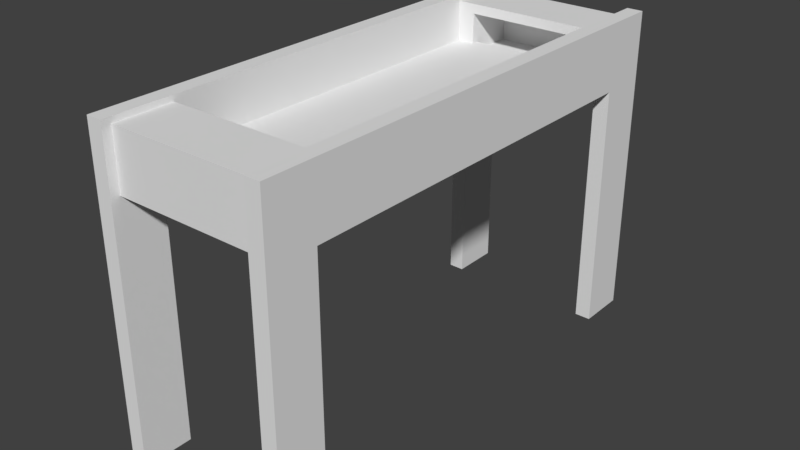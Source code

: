 # Source: FieldTest.blend  (saved by Blender 2.79.0; exported with 4.5.12 LTS)
import bpy
from mathutils import Matrix  # noqa: F401  (used for matrix-valued properties, if any)

bpy.ops.wm.read_factory_settings(use_empty=True)
scene = bpy.context.scene
scene.name = 'Scene'

# ---- collections
col_collection_1 = bpy.data.collections.new('Collection 1'); scene.collection.children.link(col_collection_1)

# ---- materials (node trees are filled in below, after node groups)
mat_material = bpy.data.materials.new('Material')
mat_material.alpha_threshold = 0.0
mat_material.use_transparent_shadow = False
mat_material.roughness = 0.5
mat_material.line_color = (0.0, 0.0, 0.0, 1.0)

# ---- material node trees

# ---- world
world_world = bpy.data.worlds.new('World'); scene.world = world_world
world_world.color = (0.05088, 0.05088, 0.05088)
world_world.use_sun_shadow = False
world_world.sun_shadow_jitter_overblur = 0.0
world_world.cycles.sampling_method = 'MANUAL'

# ---- meshes
me_cube_005 = bpy.data.meshes.new('Cube.005')
me_cube_005.from_pydata([(-1.0, -1.0, -1.0), (-1.0, -1.0, 1.845), (-1.0, 1.0, -1.0), (-1.0, 1.0, 1.845), (1.0, -1.0, -1.0), (1.0, -1.0, 1.845), (1.0, 1.0, -1.0), (1.0, 1.0, 1.845), (-1.0, 0.8, -1.0), (-1.0, 0.6, -1.0), (-1.0, 0.4, -1.0), (-1.0, 0.2, -1.0), (-1.0, 0.0, -1.0), (-1.0, -0.2, -1.0), (-1.0, -0.4, -1.0), (-1.0, -0.6, -1.0), (-1.0, -0.8, -1.0), (-1.0, -0.8, 1.845), (-1.0, -0.6, 1.845), (-1.0, -0.4, 1.845), (-1.0, -0.2, 1.845), (-1.0, 0.0, 1.845), (-1.0, 0.2, 1.845), (-1.0, 0.4, 1.845), (-1.0, 0.6, 1.845), (-1.0, 0.8, 1.845), (1.0, -0.8, -1.0), (1.0, -0.6, -1.0), (1.0, -0.4, -1.0), (1.0, -0.2, -1.0), (1.0, 0.0, -1.0), (1.0, 0.2, -1.0), (1.0, 0.4, -1.0), (1.0, 0.6, -1.0), (1.0, 0.8, -1.0), (1.0, 0.8, 1.845), (1.0, 0.6, 1.845), (1.0, 0.4, 1.845), (1.0, 0.2, 1.845), (1.0, 0.0, 1.845), (1.0, -0.2, 1.845), (1.0, -0.4, 1.845), (1.0, -0.6, 1.845), (1.0, -0.8, 1.845), (-1.0, -0.8, -11.63), (-1.0, -1.0, -11.63), (1.0, 1.0, -11.63), (-1.0, 1.0, -11.63), (1.0, 0.8, -11.63), (1.0, -1.0, -11.63), (-1.0, 0.8, -11.63), (1.0, -0.8, -11.63)], [], [(8, 25, 3, 2), (2, 3, 7, 6), (26, 43, 5, 4), (4, 5, 1, 0), (16, 26, 51, 44), (43, 17, 1, 5), (7, 3, 25, 35), (35, 25, 24, 36), (36, 24, 23, 37), (37, 23, 22, 38), (38, 22, 21, 39), (39, 21, 20, 40), (40, 20, 19, 41), (41, 19, 18, 42), (42, 18, 17, 43), (8, 2, 47, 50), (8, 34, 33, 9), (9, 33, 32, 10), (10, 32, 31, 11), (11, 31, 30, 12), (12, 30, 29, 13), (13, 29, 28, 14), (14, 28, 27, 15), (15, 27, 26, 16), (6, 7, 35, 34), (34, 35, 36, 33), (33, 36, 37, 32), (32, 37, 38, 31), (31, 38, 39, 30), (30, 39, 40, 29), (29, 40, 41, 28), (28, 41, 42, 27), (27, 42, 43, 26), (0, 1, 17, 16), (16, 17, 18, 15), (15, 18, 19, 14), (14, 19, 20, 13), (13, 20, 21, 12), (12, 21, 22, 11), (11, 22, 23, 10), (10, 23, 24, 9), (9, 24, 25, 8), (44, 51, 49, 45), (47, 46, 48, 50), (4, 0, 45, 49), (26, 4, 49, 51), (2, 6, 46, 47), (34, 8, 50, 48), (0, 16, 44, 45), (6, 34, 48, 46)])
me_cube_005.use_remesh_preserve_volume = False
me_cube_005.use_remesh_preserve_attributes = False
me_cube_005.use_mirror_vertex_groups = False
me_cube_005.update()
me_cube_004 = bpy.data.meshes.new('Cube.004')
me_cube_004.from_pydata([(-1.0, -1.0, -1.0), (-1.0, -1.0, 1.0), (-1.0, 1.0, -1.0), (-1.0, 1.0, 1.0), (1.0, -1.0, -1.0), (1.0, -1.0, 1.0), (1.0, 1.0, -1.0), (1.0, 1.0, 1.0), (0.75, 1.0, -1.0), (0.5, 1.0, -1.0), (0.25, 1.0, -1.0), (0.0, 1.0, -1.0), (-0.25, 1.0, -1.0), (-0.5, 1.0, -1.0), (-0.75, 1.0, -1.0), (-0.75, 1.0, 1.0), (-0.5, 1.0, 1.0), (-0.25, 1.0, 1.0), (0.0, 1.0, 1.0), (0.25, 1.0, 1.0), (0.5, 1.0, 1.0), (0.75, 1.0, 1.0), (-0.75, -1.0, -1.0), (-0.5, -1.0, -1.0), (-0.25, -1.0, -1.0), (0.0, -1.0, -1.0), (0.25, -1.0, -1.0), (0.5, -1.0, -1.0), (0.75, -1.0, -1.0), (0.75, -1.0, 1.0), (0.5, -1.0, 1.0), (0.25, -1.0, 1.0), (0.0, -1.0, 1.0), (-0.25, -1.0, 1.0), (-0.5, -1.0, 1.0), (-0.75, -1.0, 1.0), (-1.0, -1.0, -0.6667), (-1.0, -1.0, -0.3333), (-1.0, -1.0, 2.98e-08), (-1.0, -1.0, 0.3333), (-1.0, -1.0, 0.6667), (-1.0, 1.0, 0.6667), (-1.0, 1.0, 0.3333), (-1.0, 1.0, -2.98e-08), (-1.0, 1.0, -0.3333), (-1.0, 1.0, -0.6667), (1.0, 1.0, 0.6667), (1.0, 1.0, 0.3333), (1.0, 1.0, -2.98e-08), (1.0, 1.0, -0.3333), (1.0, 1.0, -0.6667), (1.0, -1.0, 0.6667), (1.0, -1.0, 0.3333), (1.0, -1.0, -2.98e-08), (1.0, -1.0, -0.3333), (1.0, -1.0, -0.6667), (0.75, -1.0, 0.6667), (0.75, -1.0, 0.3333), (0.75, -1.0, -2.98e-08), (0.75, -1.0, -0.3333), (0.75, -1.0, -0.6667), (0.5, -1.0, 0.6667), (0.5, -1.0, 0.3333), (0.5, -1.0, -2.98e-08), (0.5, -1.0, -0.3333), (0.5, -1.0, -0.6667), (0.25, -1.0, 0.6667), (0.25, -1.0, 0.3333), (0.25, -1.0, -2.98e-08), (0.25, -1.0, -0.3333), (0.25, -1.0, -0.6667), (0.0, -1.0, 0.6667), (0.0, -1.0, 0.3333), (0.0, -1.0, -2.98e-08), (0.0, -1.0, -0.3333), (0.0, -1.0, -0.6667), (-0.25, -1.0, 0.6667), (-0.25, -1.0, 0.3333), (-0.25, -1.0, -2.98e-08), (-0.25, -1.0, -0.3333), (-0.25, -1.0, -0.6667), (-0.5, -1.0, 0.6667), (-0.5, -1.0, 0.3333), (-0.5, -1.0, -2.98e-08), (-0.5, -1.0, -0.3333), (-0.5, -1.0, -0.6667), (-0.75, -1.0, 0.6667), (-0.75, -1.0, 0.3333), (-0.75, -1.0, -2.98e-08), (-0.75, -1.0, -0.3333), (-0.75, -1.0, -0.6667), (-0.75, 1.0, 0.6667), (-0.75, 1.0, 0.3333), (-0.75, 1.0, -2.98e-08), (-0.75, 1.0, -0.3333), (-0.75, 1.0, -0.6667), (-0.5, 1.0, 0.6667), (-0.5, 1.0, -0.6667), (-0.25, 1.0, 0.6667), (-0.25, 1.0, -0.6667), (0.0, 1.0, 0.6667), (0.0, 1.0, -0.6667), (0.25, 1.0, 0.6667), (0.25, 1.0, -0.6667), (0.5, 1.0, 0.6667), (0.5, 1.0, -0.6667), (0.75, 1.0, 0.6667), (0.75, 1.0, 0.3333), (0.75, 1.0, -2.98e-08), (0.75, 1.0, -0.3333), (0.75, 1.0, -0.6667), (-0.75, -0.8041, 0.6667), (-0.75, -0.8041, 0.3333), (-0.75, -0.8041, -2.98e-08), (-0.75, -0.8041, -0.3333), (-0.75, -0.8041, -0.6667), (-0.5, -0.8041, 0.6667), (-0.5, -0.8041, 0.3333), (-0.5, -0.8041, -2.98e-08), (-0.5, -0.8041, -0.3333), (-0.5, -0.8041, -0.6667), (-0.25, -0.8041, 0.6667), (-0.25, -0.8041, 0.3333), (-0.25, -0.8041, -2.98e-08), (-0.25, -0.8041, -0.3333), (-0.25, -0.8041, -0.6667), (0.0, -0.8041, 0.6667), (0.0, -0.8041, 0.3333), (0.0, -0.8041, -2.98e-08), (0.0, -0.8041, -0.3333), (0.0, -0.8041, -0.6667), (0.25, -0.8041, 0.6667), (0.25, -0.8041, 0.3333), (0.25, -0.8041, -2.98e-08), (0.25, -0.8041, -0.3333), (0.25, -0.8041, -0.6667), (0.5, -0.8041, 0.6667), (0.5, -0.8041, 0.3333), (0.5, -0.8041, -2.98e-08), (0.5, -0.8041, -0.3333), (0.5, -0.8041, -0.6667), (0.75, -0.8041, 0.6667), (0.75, -0.8041, 0.3333), (0.75, -0.8041, -2.98e-08), (0.75, -0.8041, -0.3333), (0.75, -0.8041, -0.6667)], [], [(40, 1, 3, 41), (106, 21, 7, 46), (46, 7, 5, 51), (86, 35, 1, 40), (8, 6, 4, 28), (15, 3, 1, 35), (7, 21, 29, 5), (21, 20, 30, 29), (20, 19, 31, 30), (19, 18, 32, 31), (18, 17, 33, 32), (17, 16, 34, 33), (16, 15, 35, 34), (2, 14, 22, 0), (14, 13, 23, 22), (13, 12, 24, 23), (12, 11, 25, 24), (11, 10, 26, 25), (10, 9, 27, 26), (9, 8, 28, 27), (51, 5, 29, 56), (56, 29, 30, 61), (61, 30, 31, 66), (66, 31, 32, 71), (71, 32, 33, 76), (76, 33, 34, 81), (81, 34, 35, 86), (41, 3, 15, 91), (91, 15, 16, 96), (96, 16, 17, 98), (98, 17, 18, 100), (100, 18, 19, 102), (102, 19, 20, 104), (104, 20, 21, 106), (9, 105, 110, 8), (10, 103, 105, 9), (91, 96, 116, 111), (100, 102, 131, 126), (109, 110, 145, 144), (95, 94, 114, 115), (11, 101, 103, 10), (108, 109, 144, 143), (99, 97, 120, 125), (105, 103, 135, 140), (94, 93, 113, 114), (12, 99, 101, 11), (107, 108, 143, 142), (98, 100, 126, 121), (104, 106, 141, 136), (93, 92, 112, 113), (13, 97, 99, 12), (106, 107, 142, 141), (92, 91, 111, 112), (97, 95, 115, 120), (103, 101, 130, 135), (14, 95, 97, 13), (96, 98, 121, 116), (102, 104, 136, 131), (101, 99, 125, 130), (110, 105, 140, 145), (2, 45, 95, 14), (45, 44, 94, 95), (44, 43, 93, 94), (43, 42, 92, 93), (42, 41, 91, 92), (23, 85, 90, 22), (85, 84, 89, 90), (84, 83, 88, 89), (83, 82, 87, 88), (82, 81, 86, 87), (24, 80, 85, 23), (80, 79, 84, 85), (79, 78, 83, 84), (78, 77, 82, 83), (77, 76, 81, 82), (25, 75, 80, 24), (75, 74, 79, 80), (74, 73, 78, 79), (73, 72, 77, 78), (72, 71, 76, 77), (26, 70, 75, 25), (70, 69, 74, 75), (69, 68, 73, 74), (68, 67, 72, 73), (67, 66, 71, 72), (27, 65, 70, 26), (65, 64, 69, 70), (64, 63, 68, 69), (63, 62, 67, 68), (62, 61, 66, 67), (28, 60, 65, 27), (60, 59, 64, 65), (59, 58, 63, 64), (58, 57, 62, 63), (57, 56, 61, 62), (4, 55, 60, 28), (55, 54, 59, 60), (54, 53, 58, 59), (53, 52, 57, 58), (52, 51, 56, 57), (22, 90, 36, 0), (90, 89, 37, 36), (89, 88, 38, 37), (88, 87, 39, 38), (87, 86, 40, 39), (6, 50, 55, 4), (50, 49, 54, 55), (49, 48, 53, 54), (48, 47, 52, 53), (47, 46, 51, 52), (8, 110, 50, 6), (110, 109, 49, 50), (109, 108, 48, 49), (108, 107, 47, 48), (107, 106, 46, 47), (0, 36, 45, 2), (36, 37, 44, 45), (37, 38, 43, 44), (38, 39, 42, 43), (39, 40, 41, 42), (140, 139, 144, 145), (139, 138, 143, 144), (138, 137, 142, 143), (137, 136, 141, 142), (135, 134, 139, 140), (134, 133, 138, 139), (133, 132, 137, 138), (132, 131, 136, 137), (130, 129, 134, 135), (129, 128, 133, 134), (128, 127, 132, 133), (127, 126, 131, 132), (125, 124, 129, 130), (124, 123, 128, 129), (123, 122, 127, 128), (122, 121, 126, 127), (120, 119, 124, 125), (119, 118, 123, 124), (118, 117, 122, 123), (117, 116, 121, 122), (115, 114, 119, 120), (114, 113, 118, 119), (113, 112, 117, 118), (112, 111, 116, 117)])
me_cube_004.use_remesh_preserve_volume = False
me_cube_004.use_remesh_preserve_attributes = False
me_cube_004.use_mirror_vertex_groups = False
me_cube_004.update()
me_cube_003 = bpy.data.meshes.new('Cube.003')
me_cube_003.from_pydata([(-1.0, -1.0, -1.0), (-1.0, -1.0, 1.0), (-1.0, 1.0, -1.0), (-1.0, 1.0, 1.0), (1.0, -1.0, -1.0), (1.0, -1.0, 1.0), (1.0, 1.0, -1.0), (1.0, 1.0, 1.0), (0.75, 1.0, -1.0), (0.5, 1.0, -1.0), (0.25, 1.0, -1.0), (0.0, 1.0, -1.0), (-0.25, 1.0, -1.0), (-0.5, 1.0, -1.0), (-0.75, 1.0, -1.0), (-0.75, 1.0, 1.0), (-0.5, 1.0, 1.0), (-0.25, 1.0, 1.0), (0.0, 1.0, 1.0), (0.25, 1.0, 1.0), (0.5, 1.0, 1.0), (0.75, 1.0, 1.0), (-0.75, -1.0, -1.0), (-0.5, -1.0, -1.0), (-0.25, -1.0, -1.0), (0.0, -1.0, -1.0), (0.25, -1.0, -1.0), (0.5, -1.0, -1.0), (0.75, -1.0, -1.0), (0.75, -1.0, 1.0), (0.5, -1.0, 1.0), (0.25, -1.0, 1.0), (0.0, -1.0, 1.0), (-0.25, -1.0, 1.0), (-0.5, -1.0, 1.0), (-0.75, -1.0, 1.0), (-1.0, -1.0, -0.6667), (-1.0, -1.0, -0.3333), (-1.0, -1.0, 2.98e-08), (-1.0, -1.0, 0.3333), (-1.0, -1.0, 0.6667), (-1.0, 1.0, 0.6667), (-1.0, 1.0, 0.3333), (-1.0, 1.0, -2.98e-08), (-1.0, 1.0, -0.3333), (-1.0, 1.0, -0.6667), (1.0, 1.0, 0.6667), (1.0, 1.0, 0.3333), (1.0, 1.0, -2.98e-08), (1.0, 1.0, -0.3333), (1.0, 1.0, -0.6667), (1.0, -1.0, 0.6667), (1.0, -1.0, 0.3333), (1.0, -1.0, -2.98e-08), (1.0, -1.0, -0.3333), (1.0, -1.0, -0.6667), (0.75, -1.0, 0.6667), (0.75, -1.0, 0.3333), (0.75, -1.0, -2.98e-08), (0.75, -1.0, -0.3333), (0.75, -1.0, -0.6667), (0.5, -1.0, 0.6667), (0.5, -1.0, 0.3333), (0.5, -1.0, -2.98e-08), (0.5, -1.0, -0.3333), (0.5, -1.0, -0.6667), (0.25, -1.0, 0.6667), (0.25, -1.0, 0.3333), (0.25, -1.0, -2.98e-08), (0.25, -1.0, -0.3333), (0.25, -1.0, -0.6667), (0.0, -1.0, 0.6667), (0.0, -1.0, 0.3333), (0.0, -1.0, -2.98e-08), (0.0, -1.0, -0.3333), (0.0, -1.0, -0.6667), (-0.25, -1.0, 0.6667), (-0.25, -1.0, 0.3333), (-0.25, -1.0, -2.98e-08), (-0.25, -1.0, -0.3333), (-0.25, -1.0, -0.6667), (-0.5, -1.0, 0.6667), (-0.5, -1.0, 0.3333), (-0.5, -1.0, -2.98e-08), (-0.5, -1.0, -0.3333), (-0.5, -1.0, -0.6667), (-0.75, -1.0, 0.6667), (-0.75, -1.0, 0.3333), (-0.75, -1.0, -2.98e-08), (-0.75, -1.0, -0.3333), (-0.75, -1.0, -0.6667), (-0.75, 1.0, 0.6667), (-0.75, 1.0, 0.3333), (-0.75, 1.0, -2.98e-08), (-0.75, 1.0, -0.3333), (-0.75, 1.0, -0.6667), (-0.5, 1.0, 0.6667), (-0.5, 1.0, -0.6667), (-0.25, 1.0, 0.6667), (-0.25, 1.0, -0.6667), (0.0, 1.0, 0.6667), (0.0, 1.0, -0.6667), (0.25, 1.0, 0.6667), (0.25, 1.0, -0.6667), (0.5, 1.0, 0.6667), (0.5, 1.0, -0.6667), (0.75, 1.0, 0.6667), (0.75, 1.0, 0.3333), (0.75, 1.0, -2.98e-08), (0.75, 1.0, -0.3333), (0.75, 1.0, -0.6667), (-0.75, -0.8041, 0.6667), (-0.75, -0.8041, 0.3333), (-0.75, -0.8041, -2.98e-08), (-0.75, -0.8041, -0.3333), (-0.75, -0.8041, -0.6667), (-0.5, -0.8041, 0.6667), (-0.5, -0.8041, 0.3333), (-0.5, -0.8041, -2.98e-08), (-0.5, -0.8041, -0.3333), (-0.5, -0.8041, -0.6667), (-0.25, -0.8041, 0.6667), (-0.25, -0.8041, 0.3333), (-0.25, -0.8041, -2.98e-08), (-0.25, -0.8041, -0.3333), (-0.25, -0.8041, -0.6667), (0.0, -0.8041, 0.6667), (0.0, -0.8041, 0.3333), (0.0, -0.8041, -2.98e-08), (0.0, -0.8041, -0.3333), (0.0, -0.8041, -0.6667), (0.25, -0.8041, 0.6667), (0.25, -0.8041, 0.3333), (0.25, -0.8041, -2.98e-08), (0.25, -0.8041, -0.3333), (0.25, -0.8041, -0.6667), (0.5, -0.8041, 0.6667), (0.5, -0.8041, 0.3333), (0.5, -0.8041, -2.98e-08), (0.5, -0.8041, -0.3333), (0.5, -0.8041, -0.6667), (0.75, -0.8041, 0.6667), (0.75, -0.8041, 0.3333), (0.75, -0.8041, -2.98e-08), (0.75, -0.8041, -0.3333), (0.75, -0.8041, -0.6667)], [], [(40, 1, 3, 41), (106, 21, 7, 46), (46, 7, 5, 51), (86, 35, 1, 40), (8, 6, 4, 28), (15, 3, 1, 35), (7, 21, 29, 5), (21, 20, 30, 29), (20, 19, 31, 30), (19, 18, 32, 31), (18, 17, 33, 32), (17, 16, 34, 33), (16, 15, 35, 34), (2, 14, 22, 0), (14, 13, 23, 22), (13, 12, 24, 23), (12, 11, 25, 24), (11, 10, 26, 25), (10, 9, 27, 26), (9, 8, 28, 27), (51, 5, 29, 56), (56, 29, 30, 61), (61, 30, 31, 66), (66, 31, 32, 71), (71, 32, 33, 76), (76, 33, 34, 81), (81, 34, 35, 86), (41, 3, 15, 91), (91, 15, 16, 96), (96, 16, 17, 98), (98, 17, 18, 100), (100, 18, 19, 102), (102, 19, 20, 104), (104, 20, 21, 106), (9, 105, 110, 8), (10, 103, 105, 9), (91, 96, 116, 111), (100, 102, 131, 126), (109, 110, 145, 144), (95, 94, 114, 115), (11, 101, 103, 10), (108, 109, 144, 143), (99, 97, 120, 125), (105, 103, 135, 140), (94, 93, 113, 114), (12, 99, 101, 11), (107, 108, 143, 142), (98, 100, 126, 121), (104, 106, 141, 136), (93, 92, 112, 113), (13, 97, 99, 12), (106, 107, 142, 141), (92, 91, 111, 112), (97, 95, 115, 120), (103, 101, 130, 135), (14, 95, 97, 13), (96, 98, 121, 116), (102, 104, 136, 131), (101, 99, 125, 130), (110, 105, 140, 145), (2, 45, 95, 14), (45, 44, 94, 95), (44, 43, 93, 94), (43, 42, 92, 93), (42, 41, 91, 92), (23, 85, 90, 22), (85, 84, 89, 90), (84, 83, 88, 89), (83, 82, 87, 88), (82, 81, 86, 87), (24, 80, 85, 23), (80, 79, 84, 85), (79, 78, 83, 84), (78, 77, 82, 83), (77, 76, 81, 82), (25, 75, 80, 24), (75, 74, 79, 80), (74, 73, 78, 79), (73, 72, 77, 78), (72, 71, 76, 77), (26, 70, 75, 25), (70, 69, 74, 75), (69, 68, 73, 74), (68, 67, 72, 73), (67, 66, 71, 72), (27, 65, 70, 26), (65, 64, 69, 70), (64, 63, 68, 69), (63, 62, 67, 68), (62, 61, 66, 67), (28, 60, 65, 27), (60, 59, 64, 65), (59, 58, 63, 64), (58, 57, 62, 63), (57, 56, 61, 62), (4, 55, 60, 28), (55, 54, 59, 60), (54, 53, 58, 59), (53, 52, 57, 58), (52, 51, 56, 57), (22, 90, 36, 0), (90, 89, 37, 36), (89, 88, 38, 37), (88, 87, 39, 38), (87, 86, 40, 39), (6, 50, 55, 4), (50, 49, 54, 55), (49, 48, 53, 54), (48, 47, 52, 53), (47, 46, 51, 52), (8, 110, 50, 6), (110, 109, 49, 50), (109, 108, 48, 49), (108, 107, 47, 48), (107, 106, 46, 47), (0, 36, 45, 2), (36, 37, 44, 45), (37, 38, 43, 44), (38, 39, 42, 43), (39, 40, 41, 42), (140, 139, 144, 145), (139, 138, 143, 144), (138, 137, 142, 143), (137, 136, 141, 142), (135, 134, 139, 140), (134, 133, 138, 139), (133, 132, 137, 138), (132, 131, 136, 137), (130, 129, 134, 135), (129, 128, 133, 134), (128, 127, 132, 133), (127, 126, 131, 132), (125, 124, 129, 130), (124, 123, 128, 129), (123, 122, 127, 128), (122, 121, 126, 127), (120, 119, 124, 125), (119, 118, 123, 124), (118, 117, 122, 123), (117, 116, 121, 122), (115, 114, 119, 120), (114, 113, 118, 119), (113, 112, 117, 118), (112, 111, 116, 117)])
me_cube_003.use_remesh_preserve_volume = False
me_cube_003.use_remesh_preserve_attributes = False
me_cube_003.use_mirror_vertex_groups = False
me_cube_003.update()
me_cube_001 = bpy.data.meshes.new('Cube.001')
me_cube_001.from_pydata([(-1.0, -1.0, -1.0), (-1.0, -1.0, 1.845), (-1.0, 1.0, -1.0), (-1.0, 1.0, 1.845), (1.0, -1.0, -1.0), (1.0, -1.0, 1.845), (1.0, 1.0, -1.0), (1.0, 1.0, 1.845), (-1.0, 0.8, -1.0), (-1.0, 0.6, -1.0), (-1.0, 0.4, -1.0), (-1.0, 0.2, -1.0), (-1.0, 0.0, -1.0), (-1.0, -0.2, -1.0), (-1.0, -0.4, -1.0), (-1.0, -0.6, -1.0), (-1.0, -0.8, -1.0), (-1.0, -0.8, 1.845), (-1.0, -0.6, 1.845), (-1.0, -0.4, 1.845), (-1.0, -0.2, 1.845), (-1.0, 0.0, 1.845), (-1.0, 0.2, 1.845), (-1.0, 0.4, 1.845), (-1.0, 0.6, 1.845), (-1.0, 0.8, 1.845), (1.0, -0.8, -1.0), (1.0, -0.6, -1.0), (1.0, -0.4, -1.0), (1.0, -0.2, -1.0), (1.0, 0.0, -1.0), (1.0, 0.2, -1.0), (1.0, 0.4, -1.0), (1.0, 0.6, -1.0), (1.0, 0.8, -1.0), (1.0, 0.8, 1.845), (1.0, 0.6, 1.845), (1.0, 0.4, 1.845), (1.0, 0.2, 1.845), (1.0, 0.0, 1.845), (1.0, -0.2, 1.845), (1.0, -0.4, 1.845), (1.0, -0.6, 1.845), (1.0, -0.8, 1.845), (-1.0, -0.8, -11.63), (-1.0, -1.0, -11.63), (1.0, 1.0, -11.63), (-1.0, 1.0, -11.63), (1.0, 0.8, -11.63), (1.0, -1.0, -11.63), (-1.0, 0.8, -11.63), (1.0, -0.8, -11.63)], [], [(8, 25, 3, 2), (2, 3, 7, 6), (26, 43, 5, 4), (4, 5, 1, 0), (16, 26, 51, 44), (43, 17, 1, 5), (7, 3, 25, 35), (35, 25, 24, 36), (36, 24, 23, 37), (37, 23, 22, 38), (38, 22, 21, 39), (39, 21, 20, 40), (40, 20, 19, 41), (41, 19, 18, 42), (42, 18, 17, 43), (8, 2, 47, 50), (8, 34, 33, 9), (9, 33, 32, 10), (10, 32, 31, 11), (11, 31, 30, 12), (12, 30, 29, 13), (13, 29, 28, 14), (14, 28, 27, 15), (15, 27, 26, 16), (6, 7, 35, 34), (34, 35, 36, 33), (33, 36, 37, 32), (32, 37, 38, 31), (31, 38, 39, 30), (30, 39, 40, 29), (29, 40, 41, 28), (28, 41, 42, 27), (27, 42, 43, 26), (0, 1, 17, 16), (16, 17, 18, 15), (15, 18, 19, 14), (14, 19, 20, 13), (13, 20, 21, 12), (12, 21, 22, 11), (11, 22, 23, 10), (10, 23, 24, 9), (9, 24, 25, 8), (44, 51, 49, 45), (47, 46, 48, 50), (4, 0, 45, 49), (26, 4, 49, 51), (2, 6, 46, 47), (34, 8, 50, 48), (0, 16, 44, 45), (6, 34, 48, 46)])
me_cube_001.use_remesh_preserve_volume = False
me_cube_001.use_remesh_preserve_attributes = False
me_cube_001.use_mirror_vertex_groups = False
me_cube_001.update()
me_cube = bpy.data.meshes.new('Cube')
me_cube.from_pydata([(1.0, 1.0, -1.0), (1.0, -1.0, -1.0), (-1.0, -1.0, -1.0), (-1.0, 1.0, -1.0), (1.0, 1.0, 1.0), (1.0, -1.0, 1.0), (-1.0, -1.0, 1.0), (-1.0, 1.0, 1.0)], [], [(0, 1, 2, 3), (4, 7, 6, 5), (0, 4, 5, 1), (1, 5, 6, 2), (2, 6, 7, 3), (4, 0, 3, 7)])
me_cube.materials.append(mat_material)
me_cube.use_remesh_preserve_volume = False
me_cube.use_remesh_preserve_attributes = False
me_cube.use_mirror_vertex_groups = False
me_cube.update()

# ---- objects
ob_leftside_001 = bpy.data.objects.new('LeftSide.001', me_cube_005)
ob_cube_001 = bpy.data.objects.new('Cube.001', me_cube_004)
ob_cube = bpy.data.objects.new('Cube', me_cube_003)
ob_leftside = bpy.data.objects.new('LeftSide', me_cube_001)
ob_field = bpy.data.objects.new('Field', me_cube)

# ---- transforms, parenting, visibility, modifiers, constraints
ob_leftside_001.location = (6.405, 0.0, 0.4938)
ob_leftside_001.rotation_euler = (0.0, -0.0, 3.142)
ob_leftside_001.scale = (0.6263, 19.38, 1.836)
ob_leftside_001.lineart.crease_threshold = 0.0
ob_cube_001.location = (0.004012, 16.48, 1.171)
ob_cube_001.rotation_euler = (0.0, -0.0, 3.142)
ob_cube_001.scale = (6.004, 2.282, 2.282)
ob_cube_001.lineart.crease_threshold = 0.0
ob_cube.location = (0.004012, -16.42, 1.171)
ob_cube.scale = (6.004, 2.282, 2.282)
ob_cube.lineart.crease_threshold = 0.0
ob_leftside.location = (-6.495, 0.0, 0.4938)
ob_leftside.scale = (0.6263, 19.38, 1.836)
ob_leftside.lineart.crease_threshold = 0.0
ob_field.location = (0.0, 0.0, 0.0)
ob_field.scale = (6.161, 14.76, 0.3236)
ob_field.lock_rotations_4d = False
ob_field.empty_display_type = 'ARROWS'
ob_field.lineart.crease_threshold = 0.0

# ---- collection membership
col_collection_1.objects.link(ob_leftside_001)
col_collection_1.objects.link(ob_cube_001)
col_collection_1.objects.link(ob_cube)
col_collection_1.objects.link(ob_leftside)
col_collection_1.objects.link(ob_field)

# ---- scene / render settings (as saved in the file)
scene.frame_start = 1; scene.frame_end = 250; scene.frame_set(1)
scene.render.engine = 'BLENDER_EEVEE_NEXT'
scene.render.resolution_percentage = 50
scene.render.dither_intensity = 0.0
scene.cycles.use_denoising = False
scene.cycles.samples = 128
scene.cycles.sampling_pattern = 'TABULATED_SOBOL'
scene.cycles.use_adaptive_sampling = False
scene.cycles.use_light_tree = False
scene.cycles.blur_glossy = 0.0
scene.cycles.sample_clamp_indirect = 0.0
scene.view_settings.view_transform = 'Standard'
bpy.context.view_layer.update()

# ---- added for rendering (the .blend has no active camera and no usable light): camera, sun
cam_auto = bpy.data.cameras.new('AutoCamera')
cam_auto.lens = 50.0
cam_auto.sensor_width = 36.0
cam_auto.clip_end = 1000.0
ob_auto_camera = bpy.data.objects.new('AutoCamera', cam_auto)
scene.collection.objects.link(ob_auto_camera)
ob_auto_camera.location = (44.4797, -53.4296, 27.1277)
ob_auto_camera.rotation_euler = (1.09748, -7.21219e-08, 0.694738)
scene.camera = ob_auto_camera
light_auto_sun = bpy.data.lights.new('AutoSun', 'SUN')
light_auto_sun.energy = 3.0
light_auto_sun.angle = 0.0523599
ob_auto_sun = bpy.data.objects.new('AutoSun', light_auto_sun)
scene.collection.objects.link(ob_auto_sun)
ob_auto_sun.rotation_euler = (0.872665, 0.174533, 0.523599)
bpy.context.view_layer.update()
